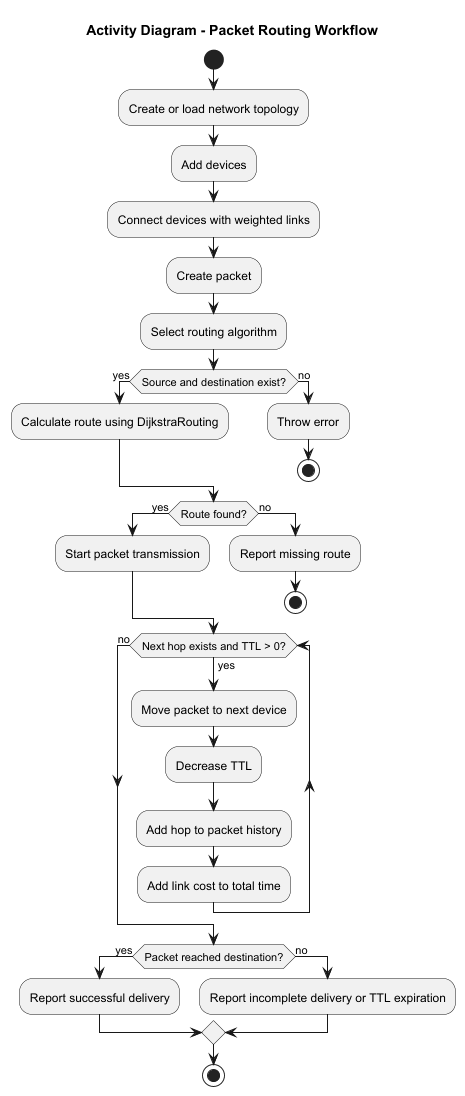

The diagram above was rendered by PlantUML. Its source (embedded in the PNG):
@startuml
title Activity Diagram - Packet Routing Workflow

start

:Create or load network topology;
:Add devices;
:Connect devices with weighted links;

:Create packet;
:Select routing algorithm;

if (Source and destination exist?) then (yes)
    :Calculate route using DijkstraRouting;
else (no)
    :Throw error;
    stop
endif

if (Route found?) then (yes)
    :Start packet transmission;
else (no)
    :Report missing route;
    stop
endif

while (Next hop exists and TTL > 0?) is (yes)
    :Move packet to next device;
    :Decrease TTL;
    :Add hop to packet history;
    :Add link cost to total time;
endwhile (no)

if (Packet reached destination?) then (yes)
    :Report successful delivery;
else (no)
    :Report incomplete delivery or TTL expiration;
endif

stop

@enduml